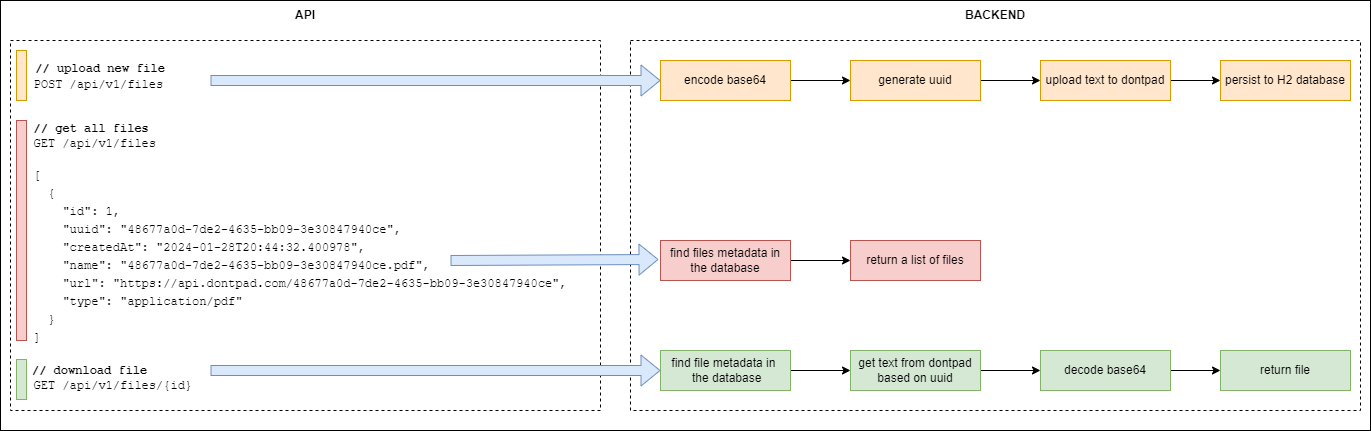

The diagram above was exported from draw.io. Its source (the exported page's mxGraphModel, read from the mxfile embedded in the PNG):
<mxGraphModel dx="1234" dy="676" grid="1" gridSize="10" guides="1" tooltips="1" connect="1" arrows="1" fold="1" page="1" pageScale="1" pageWidth="850" pageHeight="1100" math="0" shadow="0">
  <root>
    <mxCell id="0" />
    <mxCell id="1" parent="0" />
    <mxCell id="zOs1y05GSPX82LGMzAUu-3" value="" style="rounded=0;whiteSpace=wrap;html=1;" vertex="1" parent="1">
      <mxGeometry y="50" width="1370" height="430" as="geometry" />
    </mxCell>
    <mxCell id="7wpJVQJ10g_v21Uyh70--1" value="&lt;b&gt;&amp;nbsp;&lt;br&gt;&lt;/b&gt;&lt;b style=&quot;background-color: initial;&quot;&gt;&amp;nbsp; &amp;nbsp; &amp;nbsp; &amp;nbsp;&lt;font face=&quot;Courier New&quot;&gt;// upload new file&lt;br&gt;&lt;/font&gt;&lt;/b&gt;&lt;span style=&quot;font-family: &amp;quot;Courier New&amp;quot;; background-color: initial;&quot;&gt;&amp;nbsp; &amp;nbsp;POST /api/v1/files&lt;/span&gt;&lt;b style=&quot;background-color: initial;&quot;&gt;&lt;font face=&quot;Courier New&quot;&gt;&lt;br&gt;&lt;/font&gt;&lt;/b&gt;&lt;b&gt;&lt;br&gt;&amp;nbsp; &amp;nbsp; &amp;nbsp;&amp;nbsp;&lt;br&gt;&lt;/b&gt;&lt;b style=&quot;border-color: var(--border-color);&quot;&gt;&lt;font style=&quot;border-color: var(--border-color);&quot; face=&quot;Courier New&quot;&gt;&amp;nbsp; &amp;nbsp;// get all files&lt;br style=&quot;border-color: var(--border-color);&quot;&gt;&lt;/font&gt;&lt;/b&gt;&lt;font style=&quot;border-color: var(--border-color);&quot; face=&quot;Courier New&quot;&gt;&amp;nbsp; &amp;nbsp;GET /api/v1/files&lt;br&gt;&lt;br&gt;&lt;div style=&quot;background-color: rgb(255, 255, 255); line-height: 18px;&quot;&gt;&lt;div style=&quot;&quot;&gt;&amp;nbsp; &amp;nbsp;[&lt;/div&gt;&lt;div style=&quot;&quot;&gt;&amp;nbsp; &amp;nbsp; &amp;nbsp;{&lt;/div&gt;&lt;div style=&quot;&quot;&gt;&amp;nbsp; &amp;nbsp; &amp;nbsp; &amp;nbsp;&quot;id&quot;: 1,&lt;/div&gt;&lt;div style=&quot;&quot;&gt;&amp;nbsp; &amp;nbsp; &amp;nbsp; &amp;nbsp;&quot;uuid&quot;: &quot;48677a0d-7de2-4635-bb09-3e30847940ce&quot;,&lt;/div&gt;&lt;div style=&quot;&quot;&gt;&amp;nbsp; &amp;nbsp; &amp;nbsp; &amp;nbsp;&quot;createdAt&quot;: &quot;2024-01-28T20:44:32.400978&quot;,&lt;/div&gt;&lt;div style=&quot;&quot;&gt;&amp;nbsp; &amp;nbsp; &amp;nbsp; &amp;nbsp;&quot;name&quot;: &quot;48677a0d-7de2-4635-bb09-3e30847940ce.pdf&quot;,&lt;/div&gt;&lt;div style=&quot;&quot;&gt;&amp;nbsp; &amp;nbsp; &amp;nbsp; &amp;nbsp;&quot;url&quot;: &quot;https://api.dontpad.com/48677a0d-7de2-4635-bb09-3e30847940ce&quot;,&lt;/div&gt;&lt;div style=&quot;&quot;&gt;&amp;nbsp; &amp;nbsp; &amp;nbsp; &amp;nbsp;&quot;type&quot;: &quot;application/pdf&quot;&lt;/div&gt;&lt;div style=&quot;&quot;&gt;&amp;nbsp; &amp;nbsp; &amp;nbsp;}&lt;/div&gt;&lt;div style=&quot;&quot;&gt;&amp;nbsp; &amp;nbsp;]&lt;/div&gt;&lt;/div&gt;&lt;/font&gt;&lt;b&gt;&lt;br&gt;&amp;nbsp; &amp;nbsp; &amp;nbsp;&amp;nbsp;&lt;/b&gt;&lt;b style=&quot;border-color: var(--border-color);&quot;&gt;&lt;font style=&quot;border-color: var(--border-color);&quot; face=&quot;Courier New&quot;&gt;// download file&lt;br style=&quot;border-color: var(--border-color);&quot;&gt;&lt;/font&gt;&lt;/b&gt;&lt;font style=&quot;border-color: var(--border-color);&quot; face=&quot;Courier New&quot;&gt;&amp;nbsp; &amp;nbsp;GET /api/v1/files/{id}&lt;/font&gt;&lt;b&gt;&lt;br&gt;&lt;/b&gt;" style="rounded=0;whiteSpace=wrap;html=1;dashed=1;align=left;verticalAlign=top;" vertex="1" parent="1">
      <mxGeometry x="10" y="90" width="590" height="370" as="geometry" />
    </mxCell>
    <mxCell id="jT9T_auNite9V8PXqbGN-1" value="&lt;b&gt;&lt;br&gt;&lt;/b&gt;" style="rounded=0;whiteSpace=wrap;html=1;dashed=1;align=left;verticalAlign=top;" vertex="1" parent="1">
      <mxGeometry x="630" y="90" width="730" height="370" as="geometry" />
    </mxCell>
    <mxCell id="jT9T_auNite9V8PXqbGN-6" style="edgeStyle=orthogonalEdgeStyle;rounded=0;orthogonalLoop=1;jettySize=auto;html=1;exitX=1;exitY=0.5;exitDx=0;exitDy=0;entryX=0;entryY=0.5;entryDx=0;entryDy=0;" edge="1" parent="1" source="jT9T_auNite9V8PXqbGN-2" target="jT9T_auNite9V8PXqbGN-3">
      <mxGeometry relative="1" as="geometry" />
    </mxCell>
    <mxCell id="jT9T_auNite9V8PXqbGN-2" value="encode base64" style="rounded=0;whiteSpace=wrap;html=1;fillColor=#ffe6cc;strokeColor=#d79b00;" vertex="1" parent="1">
      <mxGeometry x="660" y="110" width="130" height="40" as="geometry" />
    </mxCell>
    <mxCell id="jT9T_auNite9V8PXqbGN-7" style="edgeStyle=orthogonalEdgeStyle;rounded=0;orthogonalLoop=1;jettySize=auto;html=1;exitX=1;exitY=0.5;exitDx=0;exitDy=0;entryX=0;entryY=0.5;entryDx=0;entryDy=0;" edge="1" parent="1" source="jT9T_auNite9V8PXqbGN-3" target="jT9T_auNite9V8PXqbGN-4">
      <mxGeometry relative="1" as="geometry" />
    </mxCell>
    <mxCell id="jT9T_auNite9V8PXqbGN-3" value="generate uuid" style="rounded=0;whiteSpace=wrap;html=1;fillColor=#ffe6cc;strokeColor=#d79b00;" vertex="1" parent="1">
      <mxGeometry x="850" y="110" width="130" height="40" as="geometry" />
    </mxCell>
    <mxCell id="jT9T_auNite9V8PXqbGN-8" style="edgeStyle=orthogonalEdgeStyle;rounded=0;orthogonalLoop=1;jettySize=auto;html=1;exitX=1;exitY=0.5;exitDx=0;exitDy=0;entryX=0;entryY=0.5;entryDx=0;entryDy=0;" edge="1" parent="1" source="jT9T_auNite9V8PXqbGN-4" target="jT9T_auNite9V8PXqbGN-5">
      <mxGeometry relative="1" as="geometry" />
    </mxCell>
    <mxCell id="jT9T_auNite9V8PXqbGN-4" value="upload text to dontpad" style="rounded=0;whiteSpace=wrap;html=1;fillColor=#ffe6cc;strokeColor=#d79b00;" vertex="1" parent="1">
      <mxGeometry x="1040" y="110" width="130" height="40" as="geometry" />
    </mxCell>
    <mxCell id="jT9T_auNite9V8PXqbGN-5" value="persist to H2 database" style="rounded=0;whiteSpace=wrap;html=1;fillColor=#ffe6cc;strokeColor=#d79b00;" vertex="1" parent="1">
      <mxGeometry x="1220" y="110" width="130" height="40" as="geometry" />
    </mxCell>
    <mxCell id="jT9T_auNite9V8PXqbGN-11" value="" style="shape=flexArrow;endArrow=classic;html=1;rounded=0;fillColor=#dae8fc;strokeColor=#6c8ebf;" edge="1" parent="1" target="jT9T_auNite9V8PXqbGN-2">
      <mxGeometry width="50" height="50" relative="1" as="geometry">
        <mxPoint x="210" y="130" as="sourcePoint" />
        <mxPoint x="420" y="131" as="targetPoint" />
      </mxGeometry>
    </mxCell>
    <mxCell id="jT9T_auNite9V8PXqbGN-25" style="edgeStyle=orthogonalEdgeStyle;rounded=0;orthogonalLoop=1;jettySize=auto;html=1;exitX=1;exitY=0.5;exitDx=0;exitDy=0;" edge="1" parent="1" source="jT9T_auNite9V8PXqbGN-12" target="jT9T_auNite9V8PXqbGN-24">
      <mxGeometry relative="1" as="geometry" />
    </mxCell>
    <mxCell id="jT9T_auNite9V8PXqbGN-12" value="find files metadata in the database" style="rounded=0;whiteSpace=wrap;html=1;fillColor=#f8cecc;strokeColor=#b85450;" vertex="1" parent="1">
      <mxGeometry x="660" y="290" width="130" height="40" as="geometry" />
    </mxCell>
    <mxCell id="jT9T_auNite9V8PXqbGN-13" value="" style="shape=flexArrow;endArrow=classic;html=1;rounded=0;fillColor=#dae8fc;strokeColor=#6c8ebf;" edge="1" parent="1">
      <mxGeometry width="50" height="50" relative="1" as="geometry">
        <mxPoint x="450" y="310" as="sourcePoint" />
        <mxPoint x="658" y="309" as="targetPoint" />
      </mxGeometry>
    </mxCell>
    <mxCell id="jT9T_auNite9V8PXqbGN-14" style="edgeStyle=orthogonalEdgeStyle;rounded=0;orthogonalLoop=1;jettySize=auto;html=1;exitX=1;exitY=0.5;exitDx=0;exitDy=0;entryX=0;entryY=0.5;entryDx=0;entryDy=0;" edge="1" parent="1" source="jT9T_auNite9V8PXqbGN-15" target="jT9T_auNite9V8PXqbGN-17">
      <mxGeometry relative="1" as="geometry" />
    </mxCell>
    <mxCell id="jT9T_auNite9V8PXqbGN-15" value="find file metadata in&amp;nbsp; &amp;nbsp;the database" style="rounded=0;whiteSpace=wrap;html=1;fillColor=#d5e8d4;strokeColor=#82b366;" vertex="1" parent="1">
      <mxGeometry x="660" y="400" width="130" height="40" as="geometry" />
    </mxCell>
    <mxCell id="jT9T_auNite9V8PXqbGN-16" style="edgeStyle=orthogonalEdgeStyle;rounded=0;orthogonalLoop=1;jettySize=auto;html=1;exitX=1;exitY=0.5;exitDx=0;exitDy=0;entryX=0;entryY=0.5;entryDx=0;entryDy=0;" edge="1" parent="1" source="jT9T_auNite9V8PXqbGN-17" target="jT9T_auNite9V8PXqbGN-19">
      <mxGeometry relative="1" as="geometry" />
    </mxCell>
    <mxCell id="jT9T_auNite9V8PXqbGN-17" value="get text from dontpad based on uuid" style="rounded=0;whiteSpace=wrap;html=1;fillColor=#d5e8d4;strokeColor=#82b366;" vertex="1" parent="1">
      <mxGeometry x="850" y="400" width="130" height="40" as="geometry" />
    </mxCell>
    <mxCell id="jT9T_auNite9V8PXqbGN-18" style="edgeStyle=orthogonalEdgeStyle;rounded=0;orthogonalLoop=1;jettySize=auto;html=1;exitX=1;exitY=0.5;exitDx=0;exitDy=0;entryX=0;entryY=0.5;entryDx=0;entryDy=0;" edge="1" parent="1" source="jT9T_auNite9V8PXqbGN-19" target="jT9T_auNite9V8PXqbGN-20">
      <mxGeometry relative="1" as="geometry" />
    </mxCell>
    <mxCell id="jT9T_auNite9V8PXqbGN-19" value="decode base64" style="rounded=0;whiteSpace=wrap;html=1;fillColor=#d5e8d4;strokeColor=#82b366;" vertex="1" parent="1">
      <mxGeometry x="1040" y="400" width="130" height="40" as="geometry" />
    </mxCell>
    <mxCell id="jT9T_auNite9V8PXqbGN-20" value="return file" style="rounded=0;whiteSpace=wrap;html=1;fillColor=#d5e8d4;strokeColor=#82b366;" vertex="1" parent="1">
      <mxGeometry x="1220" y="400" width="130" height="40" as="geometry" />
    </mxCell>
    <mxCell id="jT9T_auNite9V8PXqbGN-21" value="" style="shape=flexArrow;endArrow=classic;html=1;rounded=0;fillColor=#dae8fc;strokeColor=#6c8ebf;" edge="1" parent="1" target="jT9T_auNite9V8PXqbGN-15">
      <mxGeometry width="50" height="50" relative="1" as="geometry">
        <mxPoint x="210" y="420" as="sourcePoint" />
        <mxPoint x="420" y="421" as="targetPoint" />
      </mxGeometry>
    </mxCell>
    <mxCell id="jT9T_auNite9V8PXqbGN-22" value="&lt;b&gt;API&lt;/b&gt;" style="text;html=1;strokeColor=none;fillColor=none;align=center;verticalAlign=middle;whiteSpace=wrap;rounded=0;" vertex="1" parent="1">
      <mxGeometry x="275" y="50" width="60" height="30" as="geometry" />
    </mxCell>
    <mxCell id="jT9T_auNite9V8PXqbGN-23" value="&lt;b&gt;BACKEND&lt;/b&gt;" style="text;html=1;strokeColor=none;fillColor=none;align=center;verticalAlign=middle;whiteSpace=wrap;rounded=0;" vertex="1" parent="1">
      <mxGeometry x="965" y="50" width="60" height="30" as="geometry" />
    </mxCell>
    <mxCell id="jT9T_auNite9V8PXqbGN-24" value="return a list of files" style="rounded=0;whiteSpace=wrap;html=1;fillColor=#f8cecc;strokeColor=#b85450;" vertex="1" parent="1">
      <mxGeometry x="850" y="290" width="130" height="40" as="geometry" />
    </mxCell>
    <mxCell id="zOs1y05GSPX82LGMzAUu-4" value="" style="rounded=0;whiteSpace=wrap;html=1;fillColor=#ffe6cc;strokeColor=#d79b00;" vertex="1" parent="1">
      <mxGeometry x="16" y="100" width="10" height="50" as="geometry" />
    </mxCell>
    <mxCell id="zOs1y05GSPX82LGMzAUu-5" value="" style="rounded=0;whiteSpace=wrap;html=1;fillColor=#f8cecc;strokeColor=#b85450;" vertex="1" parent="1">
      <mxGeometry x="16" y="170" width="10" height="220" as="geometry" />
    </mxCell>
    <mxCell id="zOs1y05GSPX82LGMzAUu-6" value="" style="rounded=0;whiteSpace=wrap;html=1;fillColor=#d5e8d4;strokeColor=#82b366;" vertex="1" parent="1">
      <mxGeometry x="16" y="409" width="10" height="40" as="geometry" />
    </mxCell>
  </root>
</mxGraphModel>